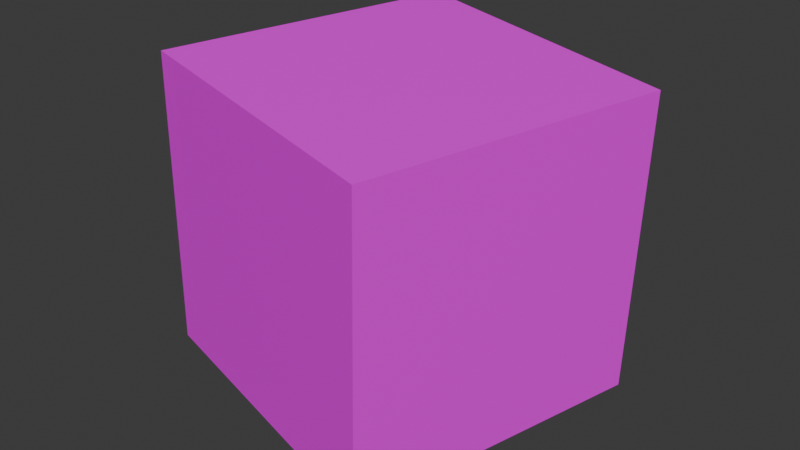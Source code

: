 # Source: cube_dirt.blend  (saved by Blender 4.3.34; exported with 4.5.12 LTS)
import bpy
from mathutils import Matrix  # noqa: F401  (used for matrix-valued properties, if any)

bpy.ops.wm.read_factory_settings(use_empty=True)
scene = bpy.context.scene
scene.name = 'Scene'

# ---- images (referenced by path relative to the original .blend; pixels are not part of the script)
import os
ASSET_DIR = os.environ.get("B2B_ASSET_DIR", "")  # directory of the original .blend (textures are referenced by path, not embedded)
HERE = os.path.dirname(os.path.abspath(__file__))  # packed textures are extracted next to this script under _unpacked/

def load_image(name, relpath, width, height, colorspace="sRGB"):
    """Load a texture the original file referenced (path relative to the .blend, or extracted next to this script)."""
    p = next((c for c in (os.path.join(HERE, relpath), os.path.join(ASSET_DIR, relpath)) if relpath and os.path.exists(c)), "")
    if p:
        img = bpy.data.images.load(p, check_existing=True)
        img.name = name
    else:  # same state as the original file: an image datablock whose file is absent (Cycles renders it pink)
        img = bpy.data.images.new(name, width, height)
        img.source = "FILE"
        img.filepath = "//" + (relpath or name)
    img.colorspace_settings.name = colorspace
    return img
img_design_sem_nome__3__png = load_image('Design sem nome (3).png', 'Design sem nome (3).png', 1024, 1024, 'sRGB')
img_tile156_png = load_image('tile156.png', 'tile156.png', 1024, 1024, 'sRGB')
img_chatgpt_image_21_11_2025__14_11_24_png = load_image('ChatGPT Image 21_11_2025, 14_11_24.png', 'ChatGPT Image 21_11_2025, 14_11_24.png', 1024, 1024, 'sRGB')

# ---- materials (node trees are filled in below, after node groups)
mat_material = bpy.data.materials.new('Material')
mat_material.alpha_threshold = 0.0
mat_material.roughness = 0.5
mat_material.line_color = (0.0, 0.0, 0.0, 1.0)
mat_material_001 = bpy.data.materials.new('Material.001')
mat_material_001.preview_render_type = 'FLAT'
mat_material_002 = bpy.data.materials.new('Material.002')
mat_material_002.preview_render_type = 'FLAT'
mat_material_003 = bpy.data.materials.new('Material.003')
mat_material_003.preview_render_type = 'FLAT'
mat_material_004 = bpy.data.materials.new('Material.004')
mat_material_004.preview_render_type = 'FLAT'

# ---- material node trees
mat_material.use_nodes = True; mat_material.node_tree.nodes.clear()
_N = mat_material.node_tree.nodes; _L = mat_material.node_tree.links
n0 = _N.new('ShaderNodeOutputMaterial'); n0.name = 'Material Output'; n0.location = (300, 300)
n1 = _N.new('ShaderNodeBsdfPrincipled'); n1.name = 'Principled BSDF'; n1.location = (10, 300)
n1.inputs[3].default_value = 1.45
n2 = _N.new('ShaderNodeTexImage'); n2.name = 'Image Texture'; n2.location = (-280, 275)
n2.image = img_design_sem_nome__3__png
_L.new(n1.outputs[0], n0.inputs[0])
_L.new(n2.outputs[0], n1.inputs[0])
n0.is_active_output = True
mat_material_001.use_nodes = True; mat_material_001.node_tree.nodes.clear()
_N = mat_material_001.node_tree.nodes; _L = mat_material_001.node_tree.links
n0 = _N.new('ShaderNodeBsdfPrincipled'); n0.name = 'Principled BSDF'; n0.location = (10, 300)
n1 = _N.new('ShaderNodeOutputMaterial'); n1.name = 'Material Output'; n1.location = (300, 300)
n2 = _N.new('ShaderNodeTexImage'); n2.name = 'Image Texture'; n2.location = (-280, 275)
n2.image = img_design_sem_nome__3__png
n2.interpolation = 'Closest'
_L.new(n0.outputs[0], n1.inputs[0])
_L.new(n2.outputs[0], n0.inputs[0])
n1.is_active_output = True
mat_material_002.use_nodes = True; mat_material_002.node_tree.nodes.clear()
_N = mat_material_002.node_tree.nodes; _L = mat_material_002.node_tree.links
n0 = _N.new('ShaderNodeBsdfPrincipled'); n0.name = 'Principled BSDF'; n0.location = (10, 300)
n1 = _N.new('ShaderNodeOutputMaterial'); n1.name = 'Material Output'; n1.location = (300, 300)
n2 = _N.new('ShaderNodeTexImage'); n2.name = 'Image Texture'; n2.location = (-280, 275)
n2.image = img_tile156_png
n2.interpolation = 'Closest'
_L.new(n0.outputs[0], n1.inputs[0])
_L.new(n2.outputs[0], n0.inputs[0])
n1.is_active_output = True
mat_material_003.use_nodes = True; mat_material_003.node_tree.nodes.clear()
_N = mat_material_003.node_tree.nodes; _L = mat_material_003.node_tree.links
n0 = _N.new('ShaderNodeBsdfPrincipled'); n0.name = 'Principled BSDF'; n0.location = (10, 300)
n1 = _N.new('ShaderNodeOutputMaterial'); n1.name = 'Material Output'; n1.location = (300, 300)
n2 = _N.new('ShaderNodeTexImage'); n2.name = 'Image Texture'; n2.location = (-280, 275)
n2.image = img_chatgpt_image_21_11_2025__14_11_24_png
_L.new(n0.outputs[0], n1.inputs[0])
_L.new(n2.outputs[0], n0.inputs[0])
n1.is_active_output = True
mat_material_004.use_nodes = True; mat_material_004.node_tree.nodes.clear()
_N = mat_material_004.node_tree.nodes; _L = mat_material_004.node_tree.links
n0 = _N.new('ShaderNodeBsdfPrincipled'); n0.name = 'Principled BSDF'; n0.location = (10, 300)
n1 = _N.new('ShaderNodeOutputMaterial'); n1.name = 'Material Output'; n1.location = (300, 300)
n2 = _N.new('ShaderNodeTexImage'); n2.name = 'Image Texture'; n2.location = (-280, 275)
n2.image = img_design_sem_nome__3__png
n2.interpolation = 'Closest'
_L.new(n0.outputs[0], n1.inputs[0])
_L.new(n2.outputs[0], n0.inputs[0])
n1.is_active_output = True

# ---- world
world_world = bpy.data.worlds.new('World'); scene.world = world_world
world_world.use_nodes = True; world_world.node_tree.nodes.clear()
_N = world_world.node_tree.nodes; _L = world_world.node_tree.links
n0 = _N.new('ShaderNodeOutputWorld'); n0.name = 'World Output'; n0.location = (300, 300)
n1 = _N.new('ShaderNodeBackground'); n1.name = 'Background'; n1.location = (10, 300)
n1.inputs[0].default_value = (0.05088, 0.05088, 0.05088, 1.0)
_L.new(n1.outputs[0], n0.inputs[0])
n0.is_active_output = True
world_world.color = (0.05088, 0.05088, 0.05088)
world_world.sun_shadow_jitter_overblur = 0.0

# ---- meshes
me_cube = bpy.data.meshes.new('Cube')
me_cube.from_pydata([(-0.7547, 1.244, -0.9395), (1.178, 0.7376, -1.034), (-0.6696, 1.197, 1.058), (1.263, 0.6901, 0.9638), (-1.263, -0.6901, -0.9638), (0.6696, -1.197, -1.058), (-1.178, -0.7376, 1.034), (0.7547, -1.244, 0.9395)], [], [(0, 4, 6, 2), (3, 2, 6, 7), (7, 6, 4, 5), (5, 1, 3, 7), (1, 0, 2, 3), (5, 4, 0, 1)])
me_cube.polygons.foreach_set('material_index', [1, 4, 1, 1, 1, 0])
_uv = me_cube.uv_layers.new(name='UVMap')
_uv.uv.foreach_set('vector', [0.000271, -0.0007133, 1.005, -0.005364, 1.001, 0.9996, -0.001279, 0.9996, 8.941e-08, 1.192e-07, 1.0, -0.0002949, 0.997, 1.0, 0.002953, 1.006, 1.002, 0.9999, 0.007029, 0.9993, -0.001362, 0.0, 0.9998, 0.0, -0.002744, -0.005169, 1.005, 0.0004776, 1.0, 0.9977, 0.004056, 1.004, 0.002953, 0.0008368, 1.002, 0.0008368, 1.0, 0.998, -0.0001475, 1.001, 0.0, 0.0, 1.0, 0.0, 1.0, 1.0, 0.0, 1.0])
me_cube.materials.append(mat_material)
me_cube.materials.append(mat_material_001)
me_cube.materials.append(mat_material_002)
me_cube.materials.append(mat_material_003)
me_cube.materials.append(mat_material_004)
me_cube.use_mirror_y = True
me_cube.use_mirror_z = True
me_cube.use_mirror_vertex_groups = False
me_cube.update()

# ---- objects
ob_cube = bpy.data.objects.new('Cube', me_cube)

# ---- transforms, parenting, visibility, modifiers, constraints
ob_cube.location = (0.0, 0.0, 0.0)
ob_cube.lock_rotations_4d = False
ob_cube.empty_display_type = 'ARROWS'
ob_cube.lineart.crease_threshold = 0.0
ob_cube.use_mesh_mirror_y = True
ob_cube.use_mesh_mirror_z = True

# ---- collection membership
scene.collection.objects.link(ob_cube)

# ---- scene / render settings (as saved in the file)
scene.frame_start = 1; scene.frame_end = 250; scene.frame_set(1)
scene.render.engine = 'BLENDER_EEVEE_NEXT'
bpy.context.view_layer.update()

# ---- added for rendering (the .blend has no active camera and no usable light): camera, sun
cam_auto = bpy.data.cameras.new('AutoCamera')
cam_auto.lens = 50.0
cam_auto.sensor_width = 36.0
cam_auto.clip_end = 1000.0
ob_auto_camera = bpy.data.objects.new('AutoCamera', cam_auto)
scene.collection.objects.link(ob_auto_camera)
ob_auto_camera.location = (3.82035, -4.58442, 3.05628)
ob_auto_camera.rotation_euler = (1.09748, -7.21219e-08, 0.694738)
scene.camera = ob_auto_camera
light_auto_sun = bpy.data.lights.new('AutoSun', 'SUN')
light_auto_sun.energy = 3.0
light_auto_sun.angle = 0.0523599
ob_auto_sun = bpy.data.objects.new('AutoSun', light_auto_sun)
scene.collection.objects.link(ob_auto_sun)
ob_auto_sun.rotation_euler = (0.872665, 0.174533, 0.523599)
bpy.context.view_layer.update()

